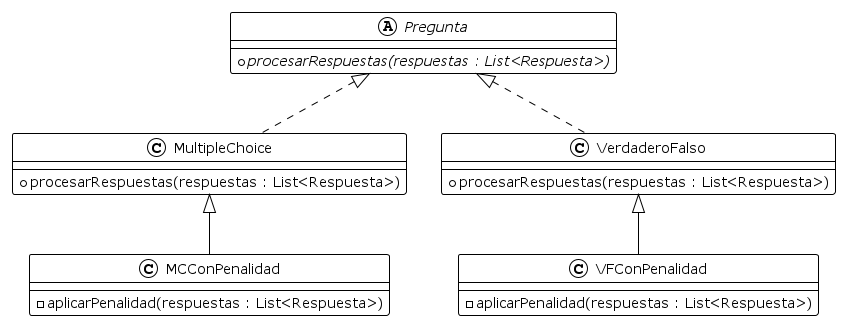

The diagram above was rendered by PlantUML. Its source (embedded in the PNG):
@startuml

!theme plain

abstract Pregunta {
    + {abstract} procesarRespuestas(respuestas : List<Respuesta>)
}
class VerdaderoFalso {
    + procesarRespuestas(respuestas : List<Respuesta>)
}
class MultipleChoice {
    + procesarRespuestas(respuestas : List<Respuesta>)
}
class VFConPenalidad {
    - aplicarPenalidad(respuestas : List<Respuesta>)
}
class MCConPenalidad {
    - aplicarPenalidad(respuestas : List<Respuesta>)
}

VerdaderoFalso .up.|> Pregunta
VFConPenalidad -up-|> VerdaderoFalso

MultipleChoice .up.|> Pregunta
MCConPenalidad -up-|> MultipleChoice


@enduml